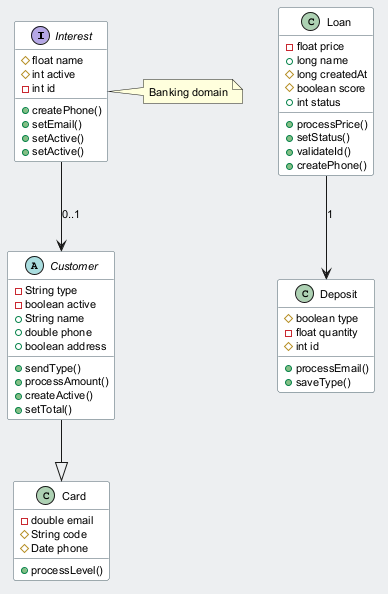

The diagram above was rendered by PlantUML. Its source (embedded in the PNG):
@startuml
skinparam backgroundColor #ECEFF1
skinparam classBackgroundColor #FFFFFF
skinparam classBorderColor #455A64
skinparam defaultFontSize 11
interface Interest {
  #float name
  #int active
  -int id
  +createPhone()
  +setEmail()
  +setActive()
  +setActive()
}
class Card {
  -double email
  #String code
  #Date phone
  +processLevel()
}
abstract class Customer {
  -String type
  -boolean active
  +String name
  +double phone
  +boolean address
  +sendType()
  +processAmount()
  +createActive()
  +setTotal()
}
class Deposit {
  #boolean type
  -float quantity
  #int id
  +processEmail()
  +saveType()
}
class Loan {
  -float price
  +long name
  #long createdAt
  #boolean score
  +int status
  +processPrice()
  +setStatus()
  +validateId()
  +createPhone()
}
Loan --> Deposit : "1"
Interest --> Customer : "0..1"
Customer --|> Card
note right of Interest : Banking domain
@enduml